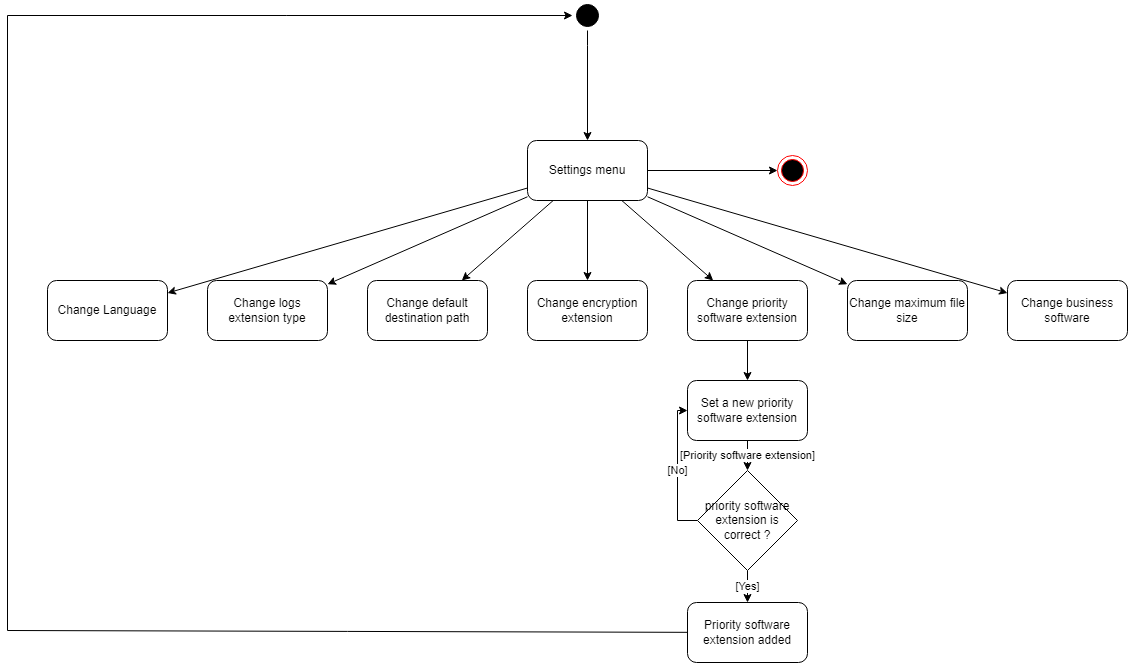

The diagram above was exported from draw.io. Its source (the exported page's mxGraphModel, read from the mxfile embedded in the PNG):
<mxGraphModel dx="1434" dy="666" grid="1" gridSize="5" guides="1" tooltips="1" connect="1" arrows="1" fold="1" page="1" pageScale="1" pageWidth="1169" pageHeight="826" background="#ffffff" math="0" shadow="0">
  <root>
    <mxCell id="0" />
    <mxCell id="1" parent="0" />
    <mxCell id="AfQZcrOenj_mXJTJ_7tI-55" style="edgeStyle=orthogonalEdgeStyle;rounded=0;orthogonalLoop=1;jettySize=auto;html=1;" parent="1" source="AfQZcrOenj_mXJTJ_7tI-56" target="AfQZcrOenj_mXJTJ_7tI-73" edge="1">
      <mxGeometry relative="1" as="geometry">
        <mxPoint x="390" y="80" as="targetPoint" />
        <Array as="points">
          <mxPoint x="600" y="65" />
          <mxPoint x="600" y="65" />
        </Array>
      </mxGeometry>
    </mxCell>
    <mxCell id="AfQZcrOenj_mXJTJ_7tI-56" value="" style="ellipse;shape=startState;fillColor=#000000;strokeColor=#000000;" parent="1" vertex="1">
      <mxGeometry x="585" y="20" width="30" height="30" as="geometry" />
    </mxCell>
    <mxCell id="AfQZcrOenj_mXJTJ_7tI-57" value="" style="ellipse;html=1;shape=endState;fillColor=#000000;strokeColor=#ff0000;strokeWidth=1;gradientColor=none;" parent="1" vertex="1">
      <mxGeometry x="790" y="175" width="30" height="30" as="geometry" />
    </mxCell>
    <mxCell id="AfQZcrOenj_mXJTJ_7tI-58" style="edgeStyle=none;rounded=0;orthogonalLoop=1;jettySize=auto;html=1;" parent="1" source="9nIBRInfsbEwvKF3gfvw-1" target="AfQZcrOenj_mXJTJ_7tI-56" edge="1">
      <mxGeometry relative="1" as="geometry">
        <Array as="points">
          <mxPoint x="20" y="650" />
          <mxPoint x="20" y="35" />
        </Array>
        <mxPoint x="220" y="535" as="sourcePoint" />
      </mxGeometry>
    </mxCell>
    <mxCell id="AfQZcrOenj_mXJTJ_7tI-65" style="edgeStyle=none;rounded=0;orthogonalLoop=1;jettySize=auto;html=1;" parent="1" source="AfQZcrOenj_mXJTJ_7tI-73" target="AfQZcrOenj_mXJTJ_7tI-74" edge="1">
      <mxGeometry relative="1" as="geometry" />
    </mxCell>
    <mxCell id="AfQZcrOenj_mXJTJ_7tI-66" style="edgeStyle=none;rounded=0;orthogonalLoop=1;jettySize=auto;html=1;" parent="1" source="AfQZcrOenj_mXJTJ_7tI-73" target="AfQZcrOenj_mXJTJ_7tI-75" edge="1">
      <mxGeometry relative="1" as="geometry" />
    </mxCell>
    <mxCell id="AfQZcrOenj_mXJTJ_7tI-67" style="edgeStyle=none;rounded=0;orthogonalLoop=1;jettySize=auto;html=1;" parent="1" source="AfQZcrOenj_mXJTJ_7tI-73" target="AfQZcrOenj_mXJTJ_7tI-77" edge="1">
      <mxGeometry relative="1" as="geometry" />
    </mxCell>
    <mxCell id="AfQZcrOenj_mXJTJ_7tI-68" style="rounded=0;orthogonalLoop=1;jettySize=auto;html=1;" parent="1" source="AfQZcrOenj_mXJTJ_7tI-73" target="AfQZcrOenj_mXJTJ_7tI-78" edge="1">
      <mxGeometry relative="1" as="geometry" />
    </mxCell>
    <mxCell id="AfQZcrOenj_mXJTJ_7tI-69" style="edgeStyle=none;rounded=0;orthogonalLoop=1;jettySize=auto;html=1;" parent="1" source="AfQZcrOenj_mXJTJ_7tI-73" target="AfQZcrOenj_mXJTJ_7tI-79" edge="1">
      <mxGeometry relative="1" as="geometry" />
    </mxCell>
    <mxCell id="AfQZcrOenj_mXJTJ_7tI-70" style="edgeStyle=none;rounded=0;orthogonalLoop=1;jettySize=auto;html=1;" parent="1" source="AfQZcrOenj_mXJTJ_7tI-73" target="AfQZcrOenj_mXJTJ_7tI-80" edge="1">
      <mxGeometry relative="1" as="geometry" />
    </mxCell>
    <mxCell id="AfQZcrOenj_mXJTJ_7tI-71" style="edgeStyle=none;rounded=0;orthogonalLoop=1;jettySize=auto;html=1;" parent="1" source="AfQZcrOenj_mXJTJ_7tI-73" target="AfQZcrOenj_mXJTJ_7tI-81" edge="1">
      <mxGeometry relative="1" as="geometry" />
    </mxCell>
    <mxCell id="AfQZcrOenj_mXJTJ_7tI-72" style="edgeStyle=orthogonalEdgeStyle;rounded=0;orthogonalLoop=1;jettySize=auto;html=1;" parent="1" source="AfQZcrOenj_mXJTJ_7tI-73" target="AfQZcrOenj_mXJTJ_7tI-57" edge="1">
      <mxGeometry relative="1" as="geometry" />
    </mxCell>
    <mxCell id="AfQZcrOenj_mXJTJ_7tI-73" value="Settings menu" style="rounded=1;whiteSpace=wrap;html=1;" parent="1" vertex="1">
      <mxGeometry x="540" y="160.00000000000006" width="120" height="60" as="geometry" />
    </mxCell>
    <mxCell id="AfQZcrOenj_mXJTJ_7tI-74" value="Change Language" style="rounded=1;whiteSpace=wrap;html=1;" parent="1" vertex="1">
      <mxGeometry x="60" y="300" width="120" height="60" as="geometry" />
    </mxCell>
    <mxCell id="AfQZcrOenj_mXJTJ_7tI-75" value="Change logs extension type" style="rounded=1;whiteSpace=wrap;html=1;" parent="1" vertex="1">
      <mxGeometry x="220" y="300" width="120" height="60" as="geometry" />
    </mxCell>
    <mxCell id="AfQZcrOenj_mXJTJ_7tI-77" value="Change default destination path" style="rounded=1;whiteSpace=wrap;html=1;" parent="1" vertex="1">
      <mxGeometry x="380" y="300" width="120" height="60" as="geometry" />
    </mxCell>
    <mxCell id="AfQZcrOenj_mXJTJ_7tI-78" value="Change encryption extension" style="rounded=1;whiteSpace=wrap;html=1;" parent="1" vertex="1">
      <mxGeometry x="540" y="300" width="120" height="60" as="geometry" />
    </mxCell>
    <mxCell id="9nIBRInfsbEwvKF3gfvw-7" value="" style="edgeStyle=none;rounded=0;orthogonalLoop=1;jettySize=auto;html=1;endArrow=classic;endFill=1;" parent="1" source="AfQZcrOenj_mXJTJ_7tI-79" target="9nIBRInfsbEwvKF3gfvw-3" edge="1">
      <mxGeometry relative="1" as="geometry" />
    </mxCell>
    <mxCell id="AfQZcrOenj_mXJTJ_7tI-79" value="Change priority software extension" style="rounded=1;whiteSpace=wrap;html=1;" parent="1" vertex="1">
      <mxGeometry x="700" y="300" width="120" height="60" as="geometry" />
    </mxCell>
    <mxCell id="AfQZcrOenj_mXJTJ_7tI-80" value="Change maximum file size" style="rounded=1;whiteSpace=wrap;html=1;" parent="1" vertex="1">
      <mxGeometry x="860" y="300" width="120" height="60" as="geometry" />
    </mxCell>
    <mxCell id="AfQZcrOenj_mXJTJ_7tI-81" value="Change business software" style="rounded=1;whiteSpace=wrap;html=1;" parent="1" vertex="1">
      <mxGeometry x="1020" y="300" width="120" height="60" as="geometry" />
    </mxCell>
    <mxCell id="9nIBRInfsbEwvKF3gfvw-1" value="Priority software extension added" style="rounded=1;whiteSpace=wrap;html=1;" parent="1" vertex="1">
      <mxGeometry x="700" y="622" width="120" height="60" as="geometry" />
    </mxCell>
    <mxCell id="9nIBRInfsbEwvKF3gfvw-2" value="[Priority software extension]" style="edgeStyle=none;rounded=0;orthogonalLoop=1;jettySize=auto;html=1;endArrow=classic;endFill=1;" parent="1" source="9nIBRInfsbEwvKF3gfvw-3" target="9nIBRInfsbEwvKF3gfvw-6" edge="1">
      <mxGeometry x="0.0159" relative="1" as="geometry">
        <mxPoint as="offset" />
      </mxGeometry>
    </mxCell>
    <mxCell id="9nIBRInfsbEwvKF3gfvw-3" value="Set a new priority software extension" style="rounded=1;whiteSpace=wrap;html=1;" parent="1" vertex="1">
      <mxGeometry x="700" y="400" width="120" height="60" as="geometry" />
    </mxCell>
    <mxCell id="9nIBRInfsbEwvKF3gfvw-4" value="[No]" style="edgeStyle=elbowEdgeStyle;rounded=0;orthogonalLoop=1;jettySize=auto;elbow=vertical;html=1;endArrow=classic;endFill=1;" parent="1" source="9nIBRInfsbEwvKF3gfvw-6" target="9nIBRInfsbEwvKF3gfvw-3" edge="1">
      <mxGeometry relative="1" as="geometry">
        <Array as="points">
          <mxPoint x="690" y="475" />
          <mxPoint x="685" y="470" />
        </Array>
      </mxGeometry>
    </mxCell>
    <mxCell id="9nIBRInfsbEwvKF3gfvw-5" value="[Yes]" style="edgeStyle=orthogonalEdgeStyle;rounded=0;orthogonalLoop=1;jettySize=auto;html=1;" parent="1" source="9nIBRInfsbEwvKF3gfvw-6" target="9nIBRInfsbEwvKF3gfvw-1" edge="1">
      <mxGeometry relative="1" as="geometry" />
    </mxCell>
    <mxCell id="9nIBRInfsbEwvKF3gfvw-6" value="priority software extension is correct ?" style="rhombus;whiteSpace=wrap;html=1;" parent="1" vertex="1">
      <mxGeometry x="710" y="490" width="100" height="100" as="geometry" />
    </mxCell>
  </root>
</mxGraphModel>